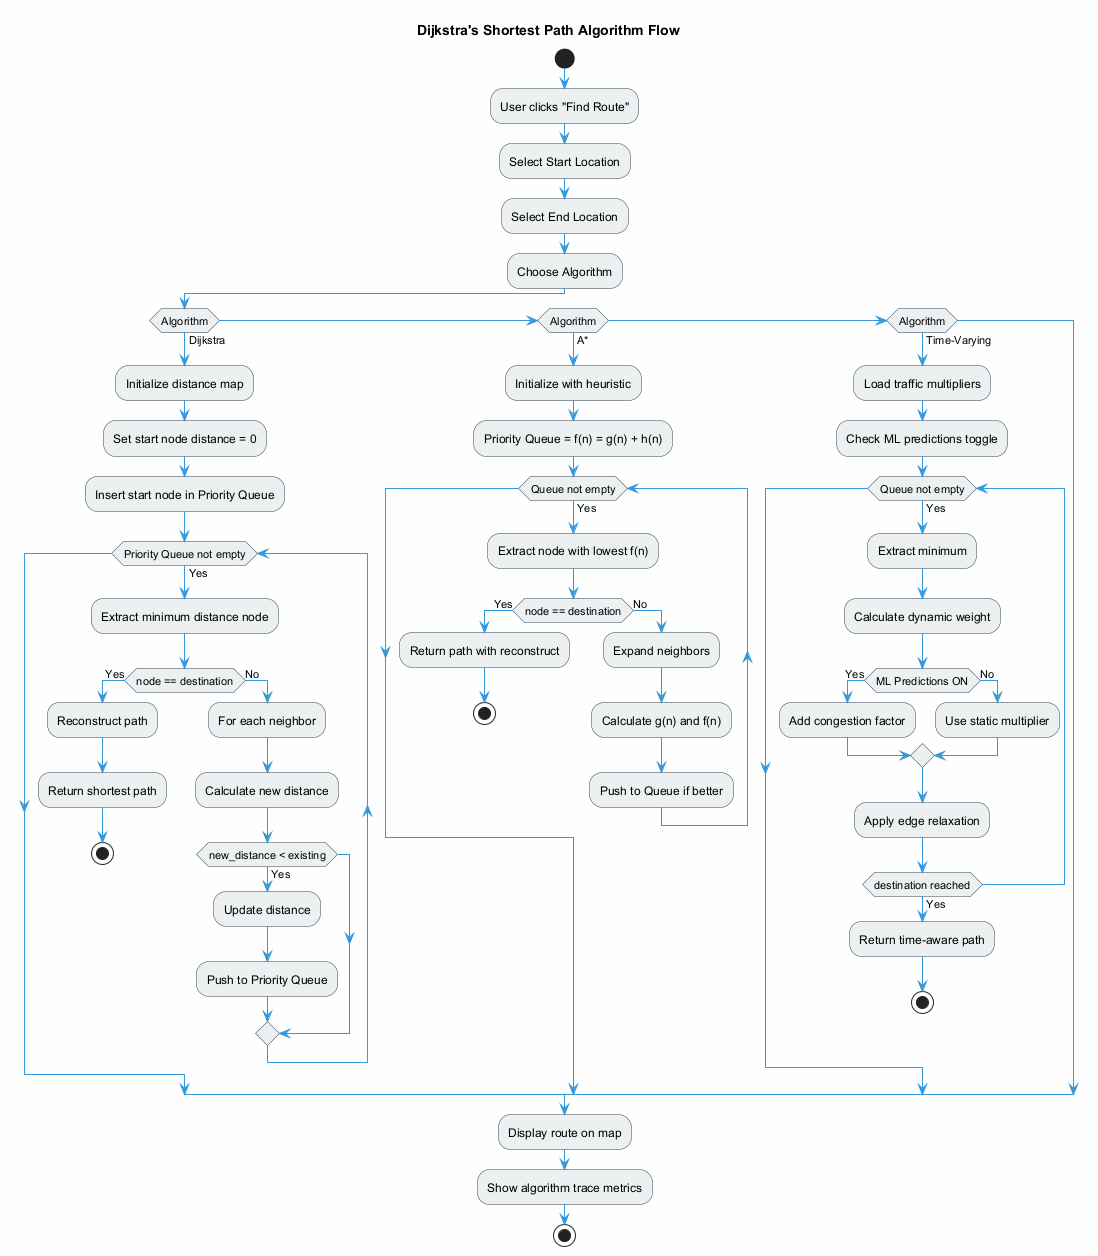

The diagram above was rendered by PlantUML. Its source (embedded in the PNG):
@startuml Algorithm Flowchart - Dijkstra Example
skinparam backgroundColor #FEFEFE
skinparam activityBackgroundColor #ECF0F1
skinparam activityBorderColor #2C3E50
skinparam arrowColor #3498DB

title Dijkstra's Shortest Path Algorithm Flow

start
:User clicks "Find Route";
:Select Start Location;
:Select End Location;
:Choose Algorithm;

if (Algorithm) then (Dijkstra)
    :Initialize distance map;
    :Set start node distance = 0;
    :Insert start node in Priority Queue;
    
    while (Priority Queue not empty) is (Yes)
        :Extract minimum distance node;
        if (node == destination) then (Yes)
            :Reconstruct path;
            :Return shortest path;
            stop
        else (No)
            :For each neighbor;
            :Calculate new distance;
            if (new_distance < existing) then (Yes)
                :Update distance;
                :Push to Priority Queue;
            endif
        endif
    endwhile
    
else if (Algorithm) then (A*)
    :Initialize with heuristic;
    :Priority Queue = f(n) = g(n) + h(n);
    
    while (Queue not empty) is (Yes)
        :Extract node with lowest f(n);
        if (node == destination) then (Yes)
            :Return path with reconstruct;
            stop
        else (No)
            :Expand neighbors;
            :Calculate g(n) and f(n);
            :Push to Queue if better;
        endif
    endwhile
    
else if (Algorithm) then (Time-Varying)
    :Load traffic multipliers;
    :Check ML predictions toggle;
    
    while (Queue not empty) is (Yes)
        :Extract minimum;
        :Calculate dynamic weight;
        
        if (ML Predictions ON) then (Yes)
            :Add congestion factor;
        else (No)
            :Use static multiplier;
        endif
        
        :Apply edge relaxation;
        
        if (destination reached) then (Yes)
            :Return time-aware path;
            stop
        endif
    endwhile
endif

:Display route on map;
:Show algorithm trace metrics;

stop
@enduml